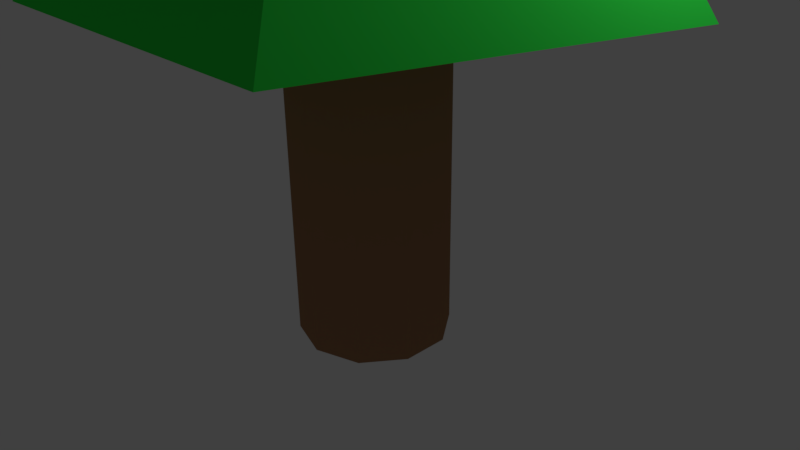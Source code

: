 # Source: tree.blend  (saved by Blender 2.77.0; exported with 4.5.12 LTS)
import bpy
from mathutils import Matrix  # noqa: F401  (used for matrix-valued properties, if any)

bpy.ops.wm.read_factory_settings(use_empty=True)
scene = bpy.context.scene
scene.name = 'Scene'

# ---- collections
col_collection_1 = bpy.data.collections.new('Collection 1'); scene.collection.children.link(col_collection_1)

# ---- materials (node trees are filled in below, after node groups)
mat_treeleaves = bpy.data.materials.new('TreeLeaves')
mat_treeleaves.alpha_threshold = 0.0
mat_treeleaves.use_transparent_shadow = False
mat_treeleaves.diffuse_color = (0.03234, 0.8, 0.06865, 1.0)
mat_treeleaves.roughness = 0.5
mat_treeleaves.specular_intensity = 0.0
mat_treetrunk = bpy.data.materials.new('TreeTrunk')
mat_treetrunk.alpha_threshold = 0.0
mat_treetrunk.use_transparent_shadow = False
mat_treetrunk.diffuse_color = (0.366, 0.1875, 0.09749, 1.0)
mat_treetrunk.roughness = 0.5
mat_treetrunk.specular_intensity = 0.0

# ---- material node trees

# ---- world
world_world = bpy.data.worlds.new('World'); scene.world = world_world
world_world.color = (0.05088, 0.05088, 0.05088)
world_world.use_sun_shadow = False
world_world.sun_shadow_jitter_overblur = 0.0
world_world.cycles.sampling_method = 'MANUAL'

# ---- cameras
cam_camera = bpy.data.cameras.new('Camera')
cam_camera.clip_end = 100.0
cam_camera.lens = 35.0
cam_camera.sensor_width = 32.0
cam_camera.sensor_height = 18.0
cam_camera.ortho_scale = 7.314
cam_camera.dof.focus_distance = 0.0
cam_camera.dof.aperture_fstop = 128.0

# ---- lights
light_lamp = bpy.data.lights.new('Lamp', 'POINT')
light_lamp.transmission_factor = 0.0
light_lamp.cutoff_distance = 30.0
light_lamp.energy = 100.0
light_lamp.shadow_buffer_clip_start = 1.001
light_lamp.shadow_soft_size = 0.1
light_lamp.shadow_maximum_resolution = 0.006
light_lamp.use_absolute_resolution = True

# ---- meshes
me_cube_001 = bpy.data.meshes.new('Cube.001')
me_cube_001.from_pydata([(-7.498e-08, 3.795, -3.633), (-3.609, 1.173, -3.633), (-2.231, -3.07, -3.633), (2.231, -3.07, -3.633), (3.609, 1.173, -3.633), (-3.974e-08, -2.98e-08, 2.111)], [], [(5, 1, 2), (5, 0, 1), (5, 4, 0), (5, 3, 4), (5, 2, 3), (1, 0, 4, 3, 2)])
me_cube_001.materials.append(mat_treeleaves)
me_cube_001.use_remesh_preserve_volume = False
me_cube_001.use_remesh_preserve_attributes = False
me_cube_001.use_mirror_vertex_groups = False
me_cube_001.update()
me_cylinder_001 = bpy.data.meshes.new('Cylinder.001')
me_cylinder_001.from_pydata([(0.0, 1.0, -1.0), (0.0, 1.0, 5.914), (0.5878, 0.809, -1.0), (0.5878, 0.809, 5.914), (0.9511, 0.309, -1.0), (0.9511, 0.309, 5.914), (0.9511, -0.309, -1.0), (0.9511, -0.309, 5.914), (0.5878, -0.809, -1.0), (0.5878, -0.809, 5.914), (-8.742e-08, -1.0, -1.0), (-8.742e-08, -1.0, 5.914), (-0.5878, -0.809, -1.0), (-0.5878, -0.809, 5.914), (-0.9511, -0.309, -1.0), (-0.9511, -0.309, 5.914), (-0.9511, 0.309, -1.0), (-0.9511, 0.309, 5.914), (-0.5878, 0.809, -1.0), (-0.5878, 0.809, 5.914)], [], [(0, 1, 3, 2), (2, 3, 5, 4), (4, 5, 7, 6), (6, 7, 9, 8), (8, 9, 11, 10), (10, 11, 13, 12), (12, 13, 15, 14), (14, 15, 17, 16), (3, 1, 19, 17, 15, 13, 11, 9, 7, 5), (16, 17, 19, 18), (18, 19, 1, 0), (0, 2, 4, 6, 8, 10, 12, 14, 16, 18)])
me_cylinder_001.materials.append(mat_treetrunk)
me_cylinder_001.use_remesh_preserve_volume = False
me_cylinder_001.use_remesh_preserve_attributes = False
me_cylinder_001.use_mirror_vertex_groups = False
me_cylinder_001.update()

# ---- objects
ob_branches_002 = bpy.data.objects.new('Branches.002', me_cube_001)
ob_branches_001 = bpy.data.objects.new('Branches.001', me_cube_001)
ob_branches = bpy.data.objects.new('Branches', me_cube_001)
ob_trunk = bpy.data.objects.new('Trunk', me_cylinder_001)
ob_lamp = bpy.data.objects.new('Lamp', light_lamp)
ob_camera = bpy.data.objects.new('Camera', cam_camera)

# ---- transforms, parenting, visibility, modifiers, constraints
ob_branches_002.location = (0.0, 0.0, 10.54)
ob_branches_002.scale = (0.6, 0.6, 1.0)
ob_branches_002.lineart.crease_threshold = 0.0
ob_branches_001.location = (0.0, 0.0, 8.0)
ob_branches_001.scale = (0.9, 0.9, 0.9)
ob_branches_001.lineart.crease_threshold = 0.0
ob_branches.location = (0.0, 0.0, 7.0)
ob_branches.lineart.crease_threshold = 0.0
ob_trunk.location = (0.0, 0.0, 0.0)
ob_trunk.lineart.crease_threshold = 0.0
ob_lamp.location = (4.076, 1.005, 5.904)
ob_lamp.rotation_euler = (0.6503, 0.05522, 1.866)
ob_lamp.lock_rotations_4d = False
ob_lamp.empty_display_type = 'ARROWS'
ob_lamp.color = (0.0, 0.0, 0.0, 0.0)
ob_lamp.lineart.crease_threshold = 0.0
ob_camera.location = (7.481, -6.508, 5.344)
ob_camera.rotation_euler = (1.109, 0.01082, 0.8149)
ob_camera.lock_rotations_4d = False
ob_camera.empty_display_type = 'ARROWS'
ob_camera.color = (0.0, 0.0, 0.0, 0.0)
ob_camera.display_type = 'WIRE'
ob_camera.lineart.crease_threshold = 0.0

# ---- collection membership
col_collection_1.objects.link(ob_branches_002)
col_collection_1.objects.link(ob_branches_001)
col_collection_1.objects.link(ob_branches)
col_collection_1.objects.link(ob_trunk)
col_collection_1.objects.link(ob_lamp)
col_collection_1.objects.link(ob_camera)

# ---- scene / render settings (as saved in the file)
scene.camera = ob_camera
scene.frame_start = 1; scene.frame_end = 250; scene.frame_set(0)
scene.render.engine = 'BLENDER_EEVEE_NEXT'
scene.render.resolution_percentage = 50
scene.render.dither_intensity = 0.0
scene.cycles.use_denoising = False
scene.cycles.samples = 128
scene.cycles.sampling_pattern = 'TABULATED_SOBOL'
scene.cycles.light_sampling_threshold = 0.0
scene.cycles.use_adaptive_sampling = False
scene.cycles.use_light_tree = False
scene.cycles.blur_glossy = 0.0
scene.cycles.sample_clamp_indirect = 0.0
scene.view_settings.view_transform = 'Standard'
bpy.context.view_layer.update()
